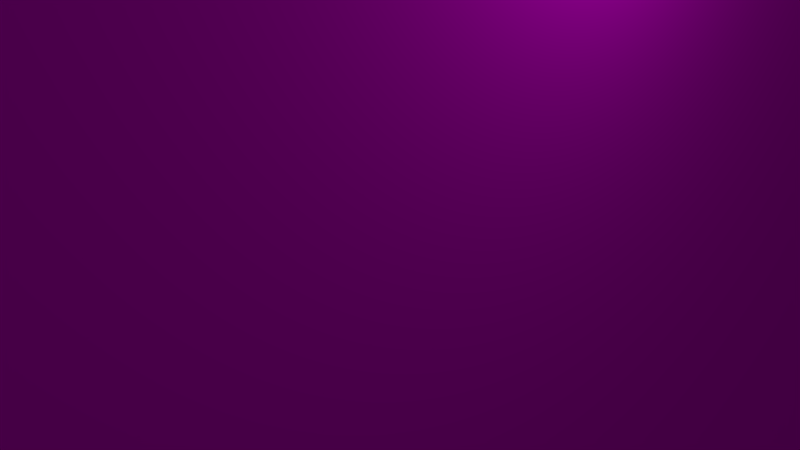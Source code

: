 # Source: Door_1.blend  (saved by Blender 2.76.0; exported with 4.5.12 LTS)
import bpy
from mathutils import Matrix  # noqa: F401  (used for matrix-valued properties, if any)

bpy.ops.wm.read_factory_settings(use_empty=True)
scene = bpy.context.scene
scene.name = 'Scene'

# ---- collections
col_collection_1 = bpy.data.collections.new('Collection 1'); scene.collection.children.link(col_collection_1)

# ---- images (referenced by path relative to the original .blend; pixels are not part of the script)
import os
ASSET_DIR = os.environ.get("B2B_ASSET_DIR", "")  # directory of the original .blend (textures are referenced by path, not embedded)
HERE = os.path.dirname(os.path.abspath(__file__))  # packed textures are extracted next to this script under _unpacked/

def load_image(name, relpath, width, height, colorspace="sRGB"):
    """Load a texture the original file referenced (path relative to the .blend, or extracted next to this script)."""
    p = next((c for c in (os.path.join(HERE, relpath), os.path.join(ASSET_DIR, relpath)) if relpath and os.path.exists(c)), "")
    if p:
        img = bpy.data.images.load(p, check_existing=True)
        img.name = name
    else:  # same state as the original file: an image datablock whose file is absent (Cycles renders it pink)
        img = bpy.data.images.new(name, width, height)
        img.source = "FILE"
        img.filepath = "//" + (relpath or name)
    img.colorspace_settings.name = colorspace
    return img
img_door_1_png = load_image('Door_1.png', 'Door_1.png', 1024, 1024, 'sRGB')

# ---- materials (node trees are filled in below, after node groups)
mat_material_001 = bpy.data.materials.new('Material.001')
mat_material_001.alpha_threshold = 0.0
mat_material_001.roughness = 0.5
mat_material = bpy.data.materials.new('Material')
mat_material.alpha_threshold = 0.0
mat_material.roughness = 0.5

# ---- material node trees
mat_material_001.use_nodes = True; mat_material_001.node_tree.nodes.clear()
_N = mat_material_001.node_tree.nodes; _L = mat_material_001.node_tree.links
n0 = _N.new('ShaderNodeOutputMaterial'); n0.name = 'Material Output'; n0.location = (300, 300)
n1 = _N.new('ShaderNodeBsdfDiffuse'); n1.name = 'Diffuse BSDF'; n1.location = (10, 300)
_L.new(n1.outputs[0], n0.inputs[0])
n0.is_active_output = True
mat_material.use_nodes = True; mat_material.node_tree.nodes.clear()
_N = mat_material.node_tree.nodes; _L = mat_material.node_tree.links
n0 = _N.new('ShaderNodeOutputMaterial'); n0.name = 'Material Output'; n0.location = (300, 300)
n1 = _N.new('ShaderNodeBsdfDiffuse'); n1.name = 'Diffuse BSDF'; n1.location = (10, 300)
n2 = _N.new('ShaderNodeTexImage'); n2.name = 'Image Texture'; n2.location = (-180, 300)
n2.width = 140
n2.image = img_door_1_png
_L.new(n1.outputs[0], n0.inputs[0])
_L.new(n2.outputs[0], n1.inputs[0])
n0.is_active_output = True

# ---- world
world_world = bpy.data.worlds.new('World'); scene.world = world_world
world_world.color = (0.05088, 0.05088, 0.05088)
world_world.use_sun_shadow = False
world_world.sun_shadow_jitter_overblur = 0.0
world_world.cycles.sampling_method = 'MANUAL'
world_world.cycles.sample_map_resolution = 256

# ---- cameras
cam_camera = bpy.data.cameras.new('Camera')
cam_camera.clip_end = 100.0
cam_camera.lens = 35.0
cam_camera.sensor_width = 32.0
cam_camera.sensor_height = 18.0
cam_camera.ortho_scale = 7.314
cam_camera.dof.focus_distance = 0.0

# ---- lights
light_lamp = bpy.data.lights.new('Lamp', 'POINT')
light_lamp.transmission_factor = 0.0
light_lamp.cutoff_distance = 30.0
light_lamp.energy = 100.0
light_lamp.shadow_buffer_clip_start = 1.001
light_lamp.shadow_soft_size = 0.1
light_lamp.shadow_maximum_resolution = 0.006
light_lamp.use_absolute_resolution = True
light_lamp.cycles.use_multiple_importance_sampling = False

# ---- meshes
me_cube_006 = bpy.data.meshes.new('Cube.006')
me_cube_006.from_pydata([(-100.0, -100.0, -100.0), (-100.0, -100.0, 100.0), (-100.0, 100.0, -100.0), (-100.0, 100.0, 100.0), (100.0, -100.0, -100.0), (100.0, -100.0, 100.0), (100.0, 100.0, -100.0), (100.0, 100.0, 100.0)], [], [(1, 3, 2, 0), (3, 7, 6, 2), (7, 5, 4, 6), (5, 1, 0, 4), (0, 2, 6, 4), (5, 7, 3, 1)])
_uv = me_cube_006.uv_layers.new(name='UVMap')
_uv.uv.foreach_set('vector', [0.9009, 0.9695, 0.1164, 0.9695, 0.1164, 0.04224, 0.9009, 0.04224, 0.1164, 0.9695, 0.09308, 0.9557, 0.09308, 0.01925, 0.1164, 0.04224, 0.09308, 0.9557, 0.8854, 0.9557, 0.8854, 0.01925, 0.09308, 0.01925, 0.8854, 0.9557, 0.9009, 0.9695, 0.9009, 0.04224, 0.8854, 0.01925, 0.9009, 0.04224, 0.1164, 0.04224, 0.09308, 0.01925, 0.8854, 0.01925, 0.8854, 0.9557, 0.09308, 0.9557, 0.1164, 0.9695, 0.9009, 0.9695])
me_cube_006.materials.append(mat_material_001)
me_cube_006.use_remesh_preserve_volume = False
me_cube_006.use_remesh_preserve_attributes = False
me_cube_006.use_mirror_vertex_groups = False
me_cube_006.update()
me_cube = bpy.data.meshes.new('Cube')
me_cube.from_pydata([(-100.0, -100.0, -100.0), (-100.0, -100.0, 100.0), (-100.0, -61.54, 9.091), (-100.0, 61.54, 9.091), (-100.0, 61.54, 81.82), (-100.0, 100.0, -100.0), (-100.0, 100.0, 100.0), (-100.0, -61.54, 81.82), (100.0, -100.0, 100.0), (100.0, -100.0, -100.0), (100.0, 100.0, 100.0), (100.0, 100.0, -100.0), (100.0, -61.54, 9.091), (100.0, -61.54, 81.82), (100.0, 61.54, 81.82), (100.0, 61.54, 9.091)], [], [(0, 1, 2, 3, 4, 5), (1, 6, 5, 4, 7, 2), (8, 1, 0, 9), (8, 10, 6, 1), (6, 10, 11, 5), (0, 5, 11, 9), (8, 12, 13, 14, 11, 10), (9, 11, 14, 15, 12, 8), (13, 12, 2, 7), (14, 13, 7, 4), (3, 2, 12, 15), (4, 3, 15, 14)])
_uv = me_cube.uv_layers.new(name='UVMap')
_uv.uv.foreach_set('vector', [0.2181, 0.02295, 0.2181, 0.977, 0.3265, 0.5434, 0.6735, 0.5434, 0.6735, 0.8903, 0.7819, 0.02295, 0.2181, 0.977, 0.7819, 0.977, 0.7819, 0.02295, 0.6735, 0.8903, 0.3265, 0.8903, 0.3265, 0.5434, 0.2135, 0.9848, 0.2181, 0.977, 0.2181, 0.02295, 0.2135, 0.01517, 0.2135, 0.9848, 0.7865, 0.9848, 0.7819, 0.977, 0.2181, 0.977, 0.7819, 0.977, 0.7865, 0.9848, 0.7865, 0.01517, 0.7819, 0.02295, 0.2181, 0.02295, 0.7819, 0.02295, 0.7865, 0.01517, 0.2135, 0.01517, 0.2135, 0.9848, 0.3237, 0.5441, 0.3237, 0.8967, 0.6763, 0.8967, 0.7865, 0.01517, 0.7865, 0.9848, 0.2135, 0.01517, 0.7865, 0.01517, 0.6763, 0.8967, 0.6763, 0.5441, 0.3237, 0.5441, 0.2135, 0.9848, 0.3237, 0.8967, 0.3237, 0.5441, 0.3265, 0.5434, 0.3265, 0.8903, 0.6763, 0.8967, 0.3237, 0.8967, 0.3265, 0.8903, 0.6735, 0.8903, 0.6735, 0.5434, 0.3265, 0.5434, 0.3237, 0.5441, 0.6763, 0.5441, 0.6735, 0.8903, 0.6735, 0.5434, 0.6763, 0.5441, 0.6763, 0.8967])
me_cube.materials.append(mat_material)
me_cube.use_remesh_preserve_volume = False
me_cube.use_remesh_preserve_attributes = False
me_cube.use_mirror_vertex_groups = False
me_cube.update()

# ---- objects
ob_cube_003 = bpy.data.objects.new('Cube.003', me_cube_006)
ob_lamp = bpy.data.objects.new('Lamp', light_lamp)
ob_camera = bpy.data.objects.new('Camera', cam_camera)
ob_cube = bpy.data.objects.new('Cube', me_cube)

# ---- transforms, parenting, visibility, modifiers, constraints
ob_cube_003.location = (5.0, 50.0, -10.0)
ob_cube_003.scale = (0.015, 0.1, 0.025)
ob_cube_003.lineart.crease_threshold = 0.0
ob_lamp.location = (4.076, 1.005, 5.904)
ob_lamp.rotation_euler = (0.6503, 0.05522, 1.866)
ob_lamp.lock_rotations_4d = False
ob_lamp.empty_display_type = 'ARROWS'
ob_lamp.color = (0.0, 0.0, 0.0, 0.0)
ob_lamp.lineart.crease_threshold = 0.0
ob_camera.location = (7.481, -6.508, 5.344)
ob_camera.rotation_euler = (1.109, 0.01082, 0.8149)
ob_camera.lock_rotations_4d = False
ob_camera.empty_display_type = 'ARROWS'
ob_camera.color = (0.0, 0.0, 0.0, 0.0)
ob_camera.display_type = 'WIRE'
ob_camera.lineart.crease_threshold = 0.0
ob_cube.location = (0.0, 0.0, 0.0)
ob_cube.scale = (0.025, 0.65, 1.1)
ob_cube.lineart.crease_threshold = 0.0

# ---- collection membership
col_collection_1.objects.link(ob_cube_003)
col_collection_1.objects.link(ob_lamp)
col_collection_1.objects.link(ob_camera)
col_collection_1.objects.link(ob_cube)

# ---- scene / render settings (as saved in the file)
scene.camera = ob_camera
scene.frame_start = 1; scene.frame_end = 250; scene.frame_set(1)
scene.render.engine = 'CYCLES'
scene.render.resolution_percentage = 50
scene.render.dither_intensity = 0.0
scene.cycles.use_denoising = False
scene.cycles.samples = 10
scene.cycles.sampling_pattern = 'TABULATED_SOBOL'
scene.cycles.light_sampling_threshold = 0.0
scene.cycles.use_adaptive_sampling = False
scene.cycles.use_light_tree = False
scene.cycles.blur_glossy = 0.0
scene.cycles.pixel_filter_type = 'GAUSSIAN'
scene.cycles.sample_clamp_indirect = 0.0
scene.view_settings.view_transform = 'Standard'
scene.unit_settings.scale_length = 0.01
bpy.context.view_layer.update()
